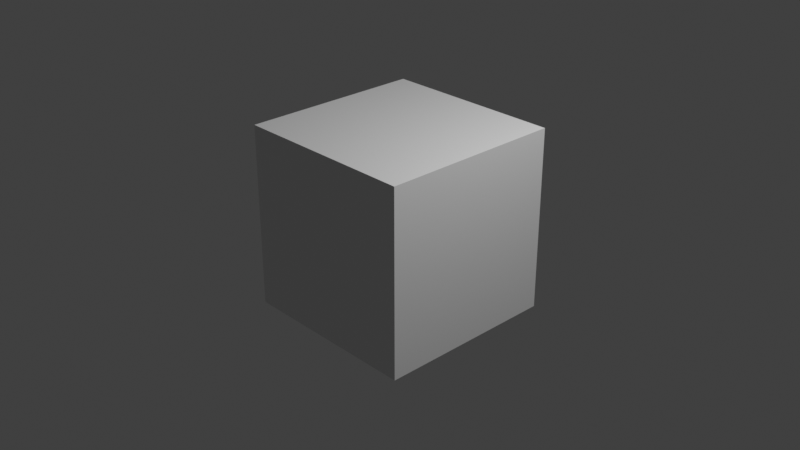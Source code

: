 # Source: layout.blend  (saved by Blender 4.2.66; exported with 4.5.12 LTS)
import bpy
from mathutils import Matrix  # noqa: F401  (used for matrix-valued properties, if any)

bpy.ops.wm.read_factory_settings(use_empty=True)
scene = bpy.context.scene
scene.name = 'Scene'

# ---- collections
col_collection = bpy.data.collections.new('Collection'); scene.collection.children.link(col_collection)

# ---- materials (node trees are filled in below, after node groups)
mat_material = bpy.data.materials.new('Material')
mat_material.alpha_threshold = 0.0
mat_material.roughness = 0.5
mat_material.line_color = (0.0, 0.0, 0.0, 1.0)

# ---- material node trees
mat_material.use_nodes = True; mat_material.node_tree.nodes.clear()
_N = mat_material.node_tree.nodes; _L = mat_material.node_tree.links
n0 = _N.new('ShaderNodeOutputMaterial'); n0.name = 'Material Output'; n0.location = (300, 300)
n1 = _N.new('ShaderNodeBsdfPrincipled'); n1.name = 'Principled BSDF'; n1.location = (10, 300)
n1.inputs[3].default_value = 1.45
_L.new(n1.outputs[0], n0.inputs[0])
n0.is_active_output = True

# ---- world
world_world = bpy.data.worlds.new('World'); scene.world = world_world
world_world.use_nodes = True; world_world.node_tree.nodes.clear()
_N = world_world.node_tree.nodes; _L = world_world.node_tree.links
n0 = _N.new('ShaderNodeOutputWorld'); n0.name = 'World Output'; n0.location = (300, 300)
n1 = _N.new('ShaderNodeBackground'); n1.name = 'Background'; n1.location = (10, 300)
n1.inputs[0].default_value = (0.05088, 0.05088, 0.05088, 1.0)
_L.new(n1.outputs[0], n0.inputs[0])
n0.is_active_output = True
world_world.color = (0.05088, 0.05088, 0.05088)
world_world.sun_shadow_jitter_overblur = 0.0

# ---- cameras
cam_camera = bpy.data.cameras.new('Camera')
cam_camera.clip_end = 100.0
cam_camera.ortho_scale = 7.314

# ---- lights
light_light = bpy.data.lights.new('Light', 'POINT')
light_light.energy = 1000.0
light_light.shadow_soft_size = 0.1

# ---- meshes
me_cube = bpy.data.meshes.new('Cube')
me_cube.from_pydata([(1.0, 1.0, 1.0), (1.0, 1.0, -1.0), (1.0, -1.0, 1.0), (1.0, -1.0, -1.0), (-1.0, 1.0, 1.0), (-1.0, 1.0, -1.0), (-1.0, -1.0, 1.0), (-1.0, -1.0, -1.0)], [], [(0, 4, 6, 2), (3, 2, 6, 7), (7, 6, 4, 5), (5, 1, 3, 7), (1, 0, 2, 3), (5, 4, 0, 1)])
_uv = me_cube.uv_layers.new(name='UVMap')
_uv.uv.foreach_set('vector', [0.625, 0.5, 0.875, 0.5, 0.875, 0.75, 0.625, 0.75, 0.375, 0.75, 0.625, 0.75, 0.625, 1.0, 0.375, 1.0, 0.375, 0.0, 0.625, 0.0, 0.625, 0.25, 0.375, 0.25, 0.125, 0.5, 0.375, 0.5, 0.375, 0.75, 0.125, 0.75, 0.375, 0.5, 0.625, 0.5, 0.625, 0.75, 0.375, 0.75, 0.375, 0.25, 0.625, 0.25, 0.625, 0.5, 0.375, 0.5])
me_cube.materials.append(mat_material)
me_cube.use_mirror_vertex_groups = False
me_cube.update()

# ---- objects
ob_cube = bpy.data.objects.new('Cube', me_cube)
ob_light = bpy.data.objects.new('Light', light_light)
ob_camera = bpy.data.objects.new('Camera', cam_camera)

# ---- transforms, parenting, visibility, modifiers, constraints
ob_cube.location = (0.0, 0.0, 0.0)
ob_cube.lock_rotations_4d = False
ob_cube.empty_display_type = 'ARROWS'
ob_cube.lineart.crease_threshold = 0.0
ob_light.location = (4.076, 1.005, 5.904)
ob_light.rotation_euler = (0.6503, 0.05522, 1.866)
ob_light.lock_rotations_4d = False
ob_light.empty_display_type = 'ARROWS'
ob_light.color = (0.0, 0.0, 0.0, 0.0)
ob_light.lineart.crease_threshold = 0.0
ob_camera.location = (7.359, -6.926, 4.958)
ob_camera.rotation_euler = (1.109, 0.0, 0.8149)
ob_camera.lock_rotations_4d = False
ob_camera.empty_display_type = 'ARROWS'
ob_camera.color = (0.0, 0.0, 0.0, 0.0)
ob_camera.display_type = 'WIRE'
ob_camera.lineart.crease_threshold = 0.0

# ---- collection membership
col_collection.objects.link(ob_cube)
col_collection.objects.link(ob_light)
col_collection.objects.link(ob_camera)

# ---- scene / render settings (as saved in the file)
scene.camera = ob_camera
scene.frame_start = 1; scene.frame_end = 250; scene.frame_set(1)
scene.render.engine = 'BLENDER_EEVEE_NEXT'
scene.view_settings.view_transform = 'Standard'
bpy.context.view_layer.update()
